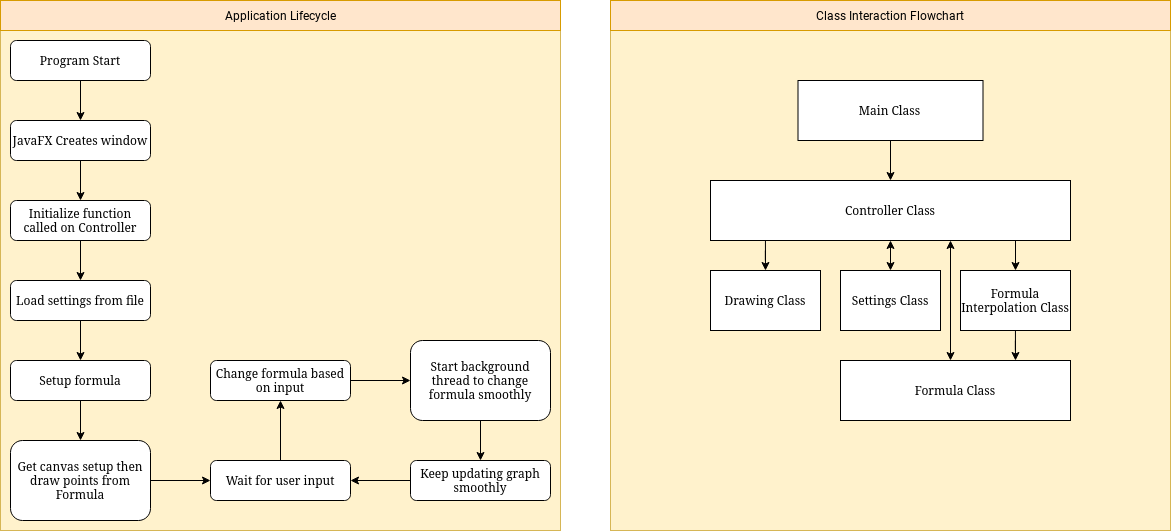

The diagram above was exported from draw.io. Its source (the exported page's mxGraphModel, read from the mxfile embedded in the PNG):
<mxGraphModel dx="1628" dy="941" grid="1" gridSize="10" guides="1" tooltips="1" connect="1" arrows="1" fold="1" page="1" pageScale="1" pageWidth="827" pageHeight="1169" math="0" shadow="0" extFonts="Roboto^https://fonts.googleapis.com/css?family=Roboto">
  <root>
    <mxCell id="WIyWlLk6GJQsqaUBKTNV-0" />
    <mxCell id="WIyWlLk6GJQsqaUBKTNV-1" parent="WIyWlLk6GJQsqaUBKTNV-0" />
    <mxCell id="mEYxU7yuo_QHRjzM9xEc-59" value="Drawing Class" style="rounded=0;whiteSpace=wrap;html=1;" vertex="1" parent="WIyWlLk6GJQsqaUBKTNV-1">
      <mxGeometry x="740" y="190" width="110" height="60" as="geometry" />
    </mxCell>
    <mxCell id="mEYxU7yuo_QHRjzM9xEc-55" value="Formula Interpolation Class" style="rounded=0;whiteSpace=wrap;html=1;" vertex="1" parent="WIyWlLk6GJQsqaUBKTNV-1">
      <mxGeometry x="865" y="190" width="110" height="60" as="geometry" />
    </mxCell>
    <mxCell id="mEYxU7yuo_QHRjzM9xEc-52" value="Formula Interpolation Class" style="rounded=0;whiteSpace=wrap;html=1;" vertex="1" parent="WIyWlLk6GJQsqaUBKTNV-1">
      <mxGeometry x="990" y="370" width="110" height="60" as="geometry" />
    </mxCell>
    <mxCell id="mEYxU7yuo_QHRjzM9xEc-45" value="" style="rounded=0;whiteSpace=wrap;html=1;" vertex="1" parent="WIyWlLk6GJQsqaUBKTNV-1">
      <mxGeometry x="911" y="190" width="120" height="60" as="geometry" />
    </mxCell>
    <mxCell id="mEYxU7yuo_QHRjzM9xEc-47" value="" style="rounded=0;whiteSpace=wrap;html=1;" vertex="1" parent="WIyWlLk6GJQsqaUBKTNV-1">
      <mxGeometry x="911" y="370" width="120" height="60" as="geometry" />
    </mxCell>
    <mxCell id="mEYxU7yuo_QHRjzM9xEc-38" value="Formula Interpolation Class" style="rounded=0;whiteSpace=wrap;html=1;" vertex="1" parent="WIyWlLk6GJQsqaUBKTNV-1">
      <mxGeometry x="990" y="190" width="110" height="60" as="geometry" />
    </mxCell>
    <mxCell id="mEYxU7yuo_QHRjzM9xEc-28" value="" style="rounded=0;whiteSpace=wrap;html=1;fillColor=#fff2cc;strokeColor=#d6b656;" vertex="1" parent="WIyWlLk6GJQsqaUBKTNV-1">
      <mxGeometry x="30" y="10" width="560" height="530" as="geometry" />
    </mxCell>
    <mxCell id="mEYxU7yuo_QHRjzM9xEc-2" value="" style="edgeStyle=orthogonalEdgeStyle;rounded=0;orthogonalLoop=1;jettySize=auto;html=1;" edge="1" parent="WIyWlLk6GJQsqaUBKTNV-1" source="WIyWlLk6GJQsqaUBKTNV-3" target="mEYxU7yuo_QHRjzM9xEc-1">
      <mxGeometry relative="1" as="geometry" />
    </mxCell>
    <mxCell id="WIyWlLk6GJQsqaUBKTNV-3" value="Program Start" style="rounded=1;whiteSpace=wrap;html=1;fontSize=12;glass=0;strokeWidth=1;shadow=0;" parent="WIyWlLk6GJQsqaUBKTNV-1" vertex="1">
      <mxGeometry x="40" y="50" width="140" height="40" as="geometry" />
    </mxCell>
    <mxCell id="mEYxU7yuo_QHRjzM9xEc-4" value="" style="edgeStyle=orthogonalEdgeStyle;rounded=0;orthogonalLoop=1;jettySize=auto;html=1;" edge="1" parent="WIyWlLk6GJQsqaUBKTNV-1" source="mEYxU7yuo_QHRjzM9xEc-1" target="mEYxU7yuo_QHRjzM9xEc-3">
      <mxGeometry relative="1" as="geometry" />
    </mxCell>
    <mxCell id="mEYxU7yuo_QHRjzM9xEc-1" value="JavaFX Creates window" style="rounded=1;whiteSpace=wrap;html=1;fontSize=12;glass=0;strokeWidth=1;shadow=0;" vertex="1" parent="WIyWlLk6GJQsqaUBKTNV-1">
      <mxGeometry x="40" y="130" width="140" height="40" as="geometry" />
    </mxCell>
    <mxCell id="mEYxU7yuo_QHRjzM9xEc-15" value="" style="edgeStyle=orthogonalEdgeStyle;rounded=0;orthogonalLoop=1;jettySize=auto;html=1;" edge="1" parent="WIyWlLk6GJQsqaUBKTNV-1" source="mEYxU7yuo_QHRjzM9xEc-3" target="mEYxU7yuo_QHRjzM9xEc-14">
      <mxGeometry relative="1" as="geometry" />
    </mxCell>
    <mxCell id="mEYxU7yuo_QHRjzM9xEc-3" value="&lt;div&gt;Initialize function called on Controller&lt;/div&gt;" style="rounded=1;whiteSpace=wrap;html=1;fontSize=12;glass=0;strokeWidth=1;shadow=0;" vertex="1" parent="WIyWlLk6GJQsqaUBKTNV-1">
      <mxGeometry x="40" y="210" width="140" height="40" as="geometry" />
    </mxCell>
    <mxCell id="mEYxU7yuo_QHRjzM9xEc-16" style="edgeStyle=orthogonalEdgeStyle;rounded=0;orthogonalLoop=1;jettySize=auto;html=1;entryX=0.5;entryY=0;entryDx=0;entryDy=0;" edge="1" parent="WIyWlLk6GJQsqaUBKTNV-1" source="mEYxU7yuo_QHRjzM9xEc-14" target="mEYxU7yuo_QHRjzM9xEc-6">
      <mxGeometry relative="1" as="geometry" />
    </mxCell>
    <mxCell id="mEYxU7yuo_QHRjzM9xEc-14" value="Load settings from file" style="rounded=1;whiteSpace=wrap;html=1;fontSize=12;glass=0;strokeWidth=1;shadow=0;" vertex="1" parent="WIyWlLk6GJQsqaUBKTNV-1">
      <mxGeometry x="40" y="290" width="140" height="40" as="geometry" />
    </mxCell>
    <mxCell id="mEYxU7yuo_QHRjzM9xEc-10" value="" style="edgeStyle=orthogonalEdgeStyle;rounded=0;orthogonalLoop=1;jettySize=auto;html=1;" edge="1" parent="WIyWlLk6GJQsqaUBKTNV-1" source="mEYxU7yuo_QHRjzM9xEc-6" target="mEYxU7yuo_QHRjzM9xEc-9">
      <mxGeometry relative="1" as="geometry" />
    </mxCell>
    <mxCell id="mEYxU7yuo_QHRjzM9xEc-6" value="Setup formula" style="rounded=1;whiteSpace=wrap;html=1;fontSize=12;glass=0;strokeWidth=1;shadow=0;" vertex="1" parent="WIyWlLk6GJQsqaUBKTNV-1">
      <mxGeometry x="40" y="370" width="140" height="40" as="geometry" />
    </mxCell>
    <mxCell id="mEYxU7yuo_QHRjzM9xEc-13" value="" style="edgeStyle=orthogonalEdgeStyle;rounded=0;orthogonalLoop=1;jettySize=auto;html=1;" edge="1" parent="WIyWlLk6GJQsqaUBKTNV-1" source="mEYxU7yuo_QHRjzM9xEc-9" target="mEYxU7yuo_QHRjzM9xEc-12">
      <mxGeometry relative="1" as="geometry" />
    </mxCell>
    <mxCell id="mEYxU7yuo_QHRjzM9xEc-9" value="Get canvas setup then draw points from Formula" style="rounded=1;whiteSpace=wrap;html=1;fontSize=12;glass=0;strokeWidth=1;shadow=0;" vertex="1" parent="WIyWlLk6GJQsqaUBKTNV-1">
      <mxGeometry x="40" y="450" width="140" height="80" as="geometry" />
    </mxCell>
    <mxCell id="mEYxU7yuo_QHRjzM9xEc-18" value="" style="edgeStyle=orthogonalEdgeStyle;rounded=0;orthogonalLoop=1;jettySize=auto;html=1;" edge="1" parent="WIyWlLk6GJQsqaUBKTNV-1" source="mEYxU7yuo_QHRjzM9xEc-12" target="mEYxU7yuo_QHRjzM9xEc-17">
      <mxGeometry relative="1" as="geometry" />
    </mxCell>
    <mxCell id="mEYxU7yuo_QHRjzM9xEc-12" value="Wait for user input" style="rounded=1;whiteSpace=wrap;html=1;fontSize=12;glass=0;strokeWidth=1;shadow=0;" vertex="1" parent="WIyWlLk6GJQsqaUBKTNV-1">
      <mxGeometry x="240" y="470" width="140" height="40" as="geometry" />
    </mxCell>
    <mxCell id="mEYxU7yuo_QHRjzM9xEc-23" style="edgeStyle=orthogonalEdgeStyle;rounded=0;orthogonalLoop=1;jettySize=auto;html=1;" edge="1" parent="WIyWlLk6GJQsqaUBKTNV-1" source="mEYxU7yuo_QHRjzM9xEc-17" target="mEYxU7yuo_QHRjzM9xEc-19">
      <mxGeometry relative="1" as="geometry" />
    </mxCell>
    <mxCell id="mEYxU7yuo_QHRjzM9xEc-17" value="&lt;div&gt;Change formula based on input&lt;/div&gt;" style="rounded=1;whiteSpace=wrap;html=1;fontSize=12;glass=0;strokeWidth=1;shadow=0;" vertex="1" parent="WIyWlLk6GJQsqaUBKTNV-1">
      <mxGeometry x="240" y="370" width="140" height="40" as="geometry" />
    </mxCell>
    <mxCell id="mEYxU7yuo_QHRjzM9xEc-26" value="" style="edgeStyle=orthogonalEdgeStyle;rounded=0;orthogonalLoop=1;jettySize=auto;html=1;" edge="1" parent="WIyWlLk6GJQsqaUBKTNV-1" source="mEYxU7yuo_QHRjzM9xEc-19" target="mEYxU7yuo_QHRjzM9xEc-25">
      <mxGeometry relative="1" as="geometry" />
    </mxCell>
    <mxCell id="mEYxU7yuo_QHRjzM9xEc-19" value="Start background thread to change formula smoothly" style="rounded=1;whiteSpace=wrap;html=1;fontSize=12;glass=0;strokeWidth=1;shadow=0;" vertex="1" parent="WIyWlLk6GJQsqaUBKTNV-1">
      <mxGeometry x="440" y="350" width="140" height="80" as="geometry" />
    </mxCell>
    <mxCell id="mEYxU7yuo_QHRjzM9xEc-27" style="edgeStyle=orthogonalEdgeStyle;rounded=0;orthogonalLoop=1;jettySize=auto;html=1;" edge="1" parent="WIyWlLk6GJQsqaUBKTNV-1" source="mEYxU7yuo_QHRjzM9xEc-25" target="mEYxU7yuo_QHRjzM9xEc-12">
      <mxGeometry relative="1" as="geometry" />
    </mxCell>
    <mxCell id="mEYxU7yuo_QHRjzM9xEc-25" value="Keep updating graph smoothly" style="rounded=1;whiteSpace=wrap;html=1;fontSize=12;glass=0;strokeWidth=1;shadow=0;" vertex="1" parent="WIyWlLk6GJQsqaUBKTNV-1">
      <mxGeometry x="440" y="470" width="140" height="40" as="geometry" />
    </mxCell>
    <mxCell id="mEYxU7yuo_QHRjzM9xEc-29" value="Application Lifecycle" style="rounded=0;whiteSpace=wrap;html=1;fillColor=#ffe6cc;strokeColor=#d79b00;fontFamily=Roboto;FType=g;" vertex="1" parent="WIyWlLk6GJQsqaUBKTNV-1">
      <mxGeometry x="30" y="10" width="560" height="30" as="geometry" />
    </mxCell>
    <mxCell id="mEYxU7yuo_QHRjzM9xEc-30" value="" style="rounded=0;whiteSpace=wrap;html=1;fillColor=#fff2cc;strokeColor=#d6b656;" vertex="1" parent="WIyWlLk6GJQsqaUBKTNV-1">
      <mxGeometry x="640" y="10" width="560" height="530" as="geometry" />
    </mxCell>
    <mxCell id="mEYxU7yuo_QHRjzM9xEc-31" value="&lt;div&gt;Class Interaction Flowchart&lt;/div&gt;" style="rounded=0;whiteSpace=wrap;html=1;fillColor=#ffe6cc;strokeColor=#d79b00;fontFamily=Roboto;FType=g;" vertex="1" parent="WIyWlLk6GJQsqaUBKTNV-1">
      <mxGeometry x="640" y="10" width="560" height="30" as="geometry" />
    </mxCell>
    <mxCell id="mEYxU7yuo_QHRjzM9xEc-32" value="Controller Class" style="rounded=0;whiteSpace=wrap;html=1;" vertex="1" parent="WIyWlLk6GJQsqaUBKTNV-1">
      <mxGeometry x="740" y="190" width="360" height="60" as="geometry" />
    </mxCell>
    <mxCell id="mEYxU7yuo_QHRjzM9xEc-49" style="edgeStyle=orthogonalEdgeStyle;rounded=0;orthogonalLoop=1;jettySize=auto;html=1;entryX=0.5;entryY=0;entryDx=0;entryDy=0;startArrow=none;startFill=0;" edge="1" parent="WIyWlLk6GJQsqaUBKTNV-1" source="mEYxU7yuo_QHRjzM9xEc-33" target="mEYxU7yuo_QHRjzM9xEc-32">
      <mxGeometry relative="1" as="geometry" />
    </mxCell>
    <mxCell id="mEYxU7yuo_QHRjzM9xEc-33" value="Main Class" style="rounded=0;whiteSpace=wrap;html=1;" vertex="1" parent="WIyWlLk6GJQsqaUBKTNV-1">
      <mxGeometry x="827.5" y="90" width="185" height="60" as="geometry" />
    </mxCell>
    <mxCell id="mEYxU7yuo_QHRjzM9xEc-34" value="Formula Class" style="rounded=0;whiteSpace=wrap;html=1;" vertex="1" parent="WIyWlLk6GJQsqaUBKTNV-1">
      <mxGeometry x="870" y="370" width="230" height="60" as="geometry" />
    </mxCell>
    <mxCell id="mEYxU7yuo_QHRjzM9xEc-53" style="edgeStyle=orthogonalEdgeStyle;rounded=0;orthogonalLoop=1;jettySize=auto;html=1;entryX=0.5;entryY=0;entryDx=0;entryDy=0;startArrow=none;startFill=0;" edge="1" parent="WIyWlLk6GJQsqaUBKTNV-1" source="mEYxU7yuo_QHRjzM9xEc-35" target="mEYxU7yuo_QHRjzM9xEc-52">
      <mxGeometry relative="1" as="geometry" />
    </mxCell>
    <mxCell id="mEYxU7yuo_QHRjzM9xEc-35" value="Formula Interpolation Class" style="rounded=0;whiteSpace=wrap;html=1;" vertex="1" parent="WIyWlLk6GJQsqaUBKTNV-1">
      <mxGeometry x="990" y="280" width="110" height="60" as="geometry" />
    </mxCell>
    <mxCell id="mEYxU7yuo_QHRjzM9xEc-37" value="" style="endArrow=classic;html=1;entryX=0.5;entryY=0;entryDx=0;entryDy=0;exitX=0.5;exitY=1;exitDx=0;exitDy=0;" edge="1" parent="WIyWlLk6GJQsqaUBKTNV-1" source="mEYxU7yuo_QHRjzM9xEc-38" target="mEYxU7yuo_QHRjzM9xEc-35">
      <mxGeometry width="50" height="50" relative="1" as="geometry">
        <mxPoint x="910" y="320" as="sourcePoint" />
        <mxPoint x="960" y="270" as="targetPoint" />
      </mxGeometry>
    </mxCell>
    <mxCell id="mEYxU7yuo_QHRjzM9xEc-48" value="" style="edgeStyle=orthogonalEdgeStyle;rounded=0;orthogonalLoop=1;jettySize=auto;html=1;startArrow=classic;startFill=1;" edge="1" parent="WIyWlLk6GJQsqaUBKTNV-1">
      <mxGeometry relative="1" as="geometry">
        <mxPoint x="980" y="250" as="sourcePoint" />
        <mxPoint x="980" y="370" as="targetPoint" />
      </mxGeometry>
    </mxCell>
    <mxCell id="mEYxU7yuo_QHRjzM9xEc-56" style="edgeStyle=orthogonalEdgeStyle;rounded=0;orthogonalLoop=1;jettySize=auto;html=1;entryX=0.5;entryY=1;entryDx=0;entryDy=0;startArrow=classic;startFill=1;" edge="1" parent="WIyWlLk6GJQsqaUBKTNV-1" source="mEYxU7yuo_QHRjzM9xEc-54" target="mEYxU7yuo_QHRjzM9xEc-55">
      <mxGeometry relative="1" as="geometry" />
    </mxCell>
    <mxCell id="mEYxU7yuo_QHRjzM9xEc-54" value="&lt;div&gt;Settings Class&lt;/div&gt;" style="rounded=0;whiteSpace=wrap;html=1;" vertex="1" parent="WIyWlLk6GJQsqaUBKTNV-1">
      <mxGeometry x="870" y="280" width="100" height="60" as="geometry" />
    </mxCell>
    <mxCell id="mEYxU7yuo_QHRjzM9xEc-58" value="Drawing Class" style="rounded=0;whiteSpace=wrap;html=1;" vertex="1" parent="WIyWlLk6GJQsqaUBKTNV-1">
      <mxGeometry x="740" y="280" width="110" height="60" as="geometry" />
    </mxCell>
    <mxCell id="mEYxU7yuo_QHRjzM9xEc-60" style="edgeStyle=orthogonalEdgeStyle;rounded=0;orthogonalLoop=1;jettySize=auto;html=1;entryX=0.5;entryY=0;entryDx=0;entryDy=0;startArrow=none;startFill=0;" edge="1" parent="WIyWlLk6GJQsqaUBKTNV-1" source="mEYxU7yuo_QHRjzM9xEc-59" target="mEYxU7yuo_QHRjzM9xEc-58">
      <mxGeometry relative="1" as="geometry" />
    </mxCell>
  </root>
</mxGraphModel>